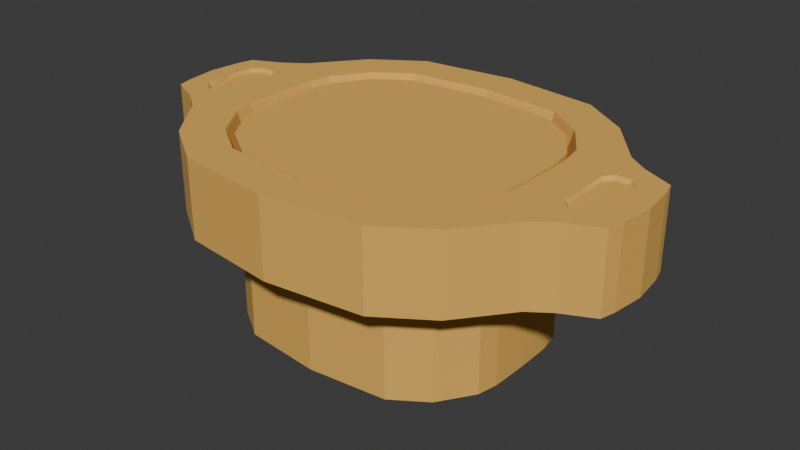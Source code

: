 # Source: Socket_Female2.blend  (saved by Blender 4.4.32; exported with 4.5.12 LTS)
import bpy
from mathutils import Matrix  # noqa: F401  (used for matrix-valued properties, if any)

bpy.ops.wm.read_factory_settings(use_empty=True)
scene = bpy.context.scene
scene.name = 'Scene'

# ---- collections
col_collection = bpy.data.collections.new('Collection'); scene.collection.children.link(col_collection)

# ---- materials (node trees are filled in below, after node groups)
mat_goldring = bpy.data.materials.new('GoldRing')

# ---- material node trees
mat_goldring.use_nodes = True; mat_goldring.node_tree.nodes.clear()
_N = mat_goldring.node_tree.nodes; _L = mat_goldring.node_tree.links
n0 = _N.new('ShaderNodeBsdfPrincipled'); n0.name = 'Principled BSDF'; n0.location = (10, 300)
n0.inputs[0].default_value = (0.801, 0.4538, 0.09605, 1.0)
n0.inputs[2].default_value = 1.0
n1 = _N.new('ShaderNodeOutputMaterial'); n1.name = 'Material Output'; n1.location = (300, 300)
_L.new(n0.outputs[0], n1.inputs[0])
n1.is_active_output = True

# ---- world
world_world = bpy.data.worlds.new('World'); scene.world = world_world
world_world.use_nodes = True; world_world.node_tree.nodes.clear()
_N = world_world.node_tree.nodes; _L = world_world.node_tree.links
n0 = _N.new('ShaderNodeOutputWorld'); n0.name = 'World Output'; n0.location = (300, 300)
n1 = _N.new('ShaderNodeBackground'); n1.name = 'Background'; n1.location = (10, 300)
n1.inputs[0].default_value = (0.05088, 0.05088, 0.05088, 1.0)
_L.new(n1.outputs[0], n0.inputs[0])
n0.is_active_output = True
world_world.color = (0.05088, 0.05088, 0.05088)
world_world.sun_shadow_jitter_overblur = 0.0

# ---- meshes
me_circle = bpy.data.meshes.new('Circle')
me_circle.from_pydata([(0.0, 0.1023, -0.01876), (0.1465, 0.0, -0.01876), (0.1111, 0.04586, -0.01876), (0.08758, 0.07553, -0.01876), (0.05791, 0.09536, -0.01876), (0.0, 0.1023, 0.0277), (0.1465, 0.0, 0.0277), (0.1111, 0.04586, 0.0277), (0.08758, 0.07553, 0.0277), (0.05791, 0.09536, 0.0277), (0.0, 0.08925, -0.01876), (0.09904, 0.0, -0.01876), (0.09532, 0.04086, -0.01876), (0.07833, 0.06629, -0.01876), (0.05291, 0.08328, -0.01876), (0.0, 0.08925, 0.0277), (0.09904, 0.0, 0.0277), (0.09532, 0.04086, 0.0277), (0.07833, 0.06629, 0.0277), (0.05291, 0.08328, 0.0277), (0.1418, 0.02837, -0.01876), (0.1418, 0.02837, 0.0277), (0.09831, 0.02586, -0.01876), (0.09831, 0.02586, 0.0277), (0.1233, 0.03712, -0.01876), (0.1233, 0.03712, 0.0277), (0.09682, 0.03336, -0.01876), (0.09682, 0.03336, 0.0277), (0.0, 0.08701, -0.01876), (0.09687, 0.0, -0.01876), (0.09326, 0.04, -0.01876), (0.07675, 0.06471, -0.01876), (0.05205, 0.08121, -0.01876), (0.0, 0.08701, 0.0277), (0.09687, 0.0, 0.0277), (0.09326, 0.04, 0.0277), (0.07675, 0.06471, 0.0277), (0.05205, 0.08121, 0.0277), (0.09616, 0.02544, -0.01876), (0.09616, 0.02544, 0.0277), (0.09471, 0.03272, -0.01876), (0.09471, 0.03272, 0.0277), (0.0, 0.07833, -0.01876), (0.08844, 0.0, -0.01876), (0.08524, 0.03668, -0.01876), (0.07062, 0.05857, -0.01876), (0.04873, 0.0732, -0.01876), (0.0, 0.07833, 0.0277), (0.08844, 0.0, 0.0277), (0.08524, 0.03668, 0.0277), (0.07062, 0.05857, 0.0277), (0.04873, 0.0732, 0.0277), (0.08781, 0.02378, -0.01876), (0.08781, 0.02378, 0.0277), (0.08652, 0.03023, -0.01876), (0.08652, 0.03023, 0.0277), (0.0, 0.07274, -0.01936), (0.08301, 0.0, -0.01936), (0.08008, 0.03455, -0.01936), (0.06666, 0.05462, -0.01936), (0.04659, 0.06803, -0.01936), (0.0, 0.07274, 0.01154), (0.08301, 0.0, 0.01154), (0.08008, 0.03455, 0.01154), (0.06666, 0.05462, 0.01154), (0.04659, 0.06803, 0.01154), (0.08243, 0.02271, -0.01936), (0.08243, 0.02271, 0.01154), (0.08125, 0.02863, -0.01936), (0.08125, 0.02863, 0.01154), (0.1327, 0.0, 0.0277), (0.1111, 0.0, 0.0277), (0.1253, 0.02241, 0.0277), (0.116, 0.02213, 0.0277), (0.1441, 0.01962, -0.01876), (0.1441, 0.01962, 0.0277), (0.09867, 0.01837, -0.01876), (0.09867, 0.01837, 0.0277), (0.09651, 0.01815, -0.01876), (0.09651, 0.01815, 0.0277), (0.08812, 0.01732, -0.01876), (0.08812, 0.01732, 0.0277), (0.08272, 0.01679, -0.01936), (0.08272, 0.01679, 0.01154), (0.131, 0.01665, 0.0277), (0.1116, 0.01649, 0.0277), (0.1327, 0.0, 0.02572), (0.1111, 0.0, 0.02572), (0.1247, 0.02021, 0.02572), (0.1168, 0.02, 0.02572), (0.1299, 0.01559, 0.02572), (0.1127, 0.01557, 0.02572), (0.0, 0.07274, -0.08453), (0.08301, 0.0, -0.08453), (0.08008, 0.03455, -0.08453), (0.06666, 0.05462, -0.08453), (0.04659, 0.06803, -0.08453), (0.08243, 0.02271, -0.08453), (0.08125, 0.02863, -0.08453), (0.08272, 0.01679, -0.08453), (0.0, 0.0, -0.08453)], [], [(3, 8, 7, 2), (4, 9, 8, 3), (0, 5, 9, 4), (74, 75, 6, 1), (4, 3, 13, 14), (25, 7, 17, 27), (0, 4, 14, 10), (7, 8, 18, 17), (8, 9, 19, 18), (9, 5, 15, 19), (74, 1, 11, 76), (3, 2, 12, 13), (24, 20, 22, 26), (75, 21, 72, 84), (24, 25, 21, 20), (2, 7, 25, 24), (2, 24, 26, 12), (21, 25, 27, 23), (17, 18, 36, 35), (14, 13, 31, 32), (18, 19, 37, 36), (26, 22, 38, 40), (10, 14, 32, 28), (12, 26, 40, 30), (76, 11, 29, 78), (19, 15, 33, 37), (23, 27, 41, 39), (77, 23, 39, 79), (27, 17, 35, 41), (13, 12, 30, 31), (37, 33, 47, 51), (79, 39, 53, 81), (41, 35, 49, 55), (31, 30, 44, 45), (40, 38, 52, 54), (35, 36, 50, 49), (32, 31, 45, 46), (39, 41, 55, 53), (36, 37, 51, 50), (28, 32, 46, 42), (30, 40, 54, 44), (78, 29, 43, 80), (49, 50, 64, 63), (46, 45, 59, 60), (53, 55, 69, 67), (50, 51, 65, 64), (42, 46, 60, 56), (44, 54, 68, 58), (80, 43, 57, 82), (51, 47, 61, 65), (81, 53, 67, 83), (55, 49, 63, 69), (45, 44, 58, 59), (54, 52, 66, 68), (83, 67, 66, 82), (67, 69, 68, 66), (69, 63, 58, 68), (63, 64, 59, 58), (64, 65, 60, 59), (65, 61, 56, 60), (70, 84, 90, 86), (21, 23, 73, 72), (77, 16, 71, 85), (23, 77, 85, 73), (84, 72, 88, 90), (62, 83, 82, 57), (48, 81, 83, 62), (52, 80, 82, 66), (38, 78, 80, 52), (34, 79, 81, 48), (16, 77, 79, 34), (22, 76, 78, 38), (6, 75, 84, 70), (20, 74, 76, 22), (20, 21, 75, 74), (90, 88, 89, 91), (86, 90, 91, 87), (73, 85, 91, 89), (72, 73, 89, 88), (85, 71, 87, 91), (58, 59, 95, 94), (68, 58, 94, 98), (66, 68, 98, 97), (66, 82, 99, 97), (59, 60, 96, 95), (57, 82, 99, 93), (60, 56, 92, 96), (95, 96, 92, 100), (95, 100, 98, 94), (98, 100, 99, 97), (93, 99, 100)])
_uv = me_circle.uv_layers.new(name='UVMap')
_uv.uv.foreach_set('vector', [0.0, 0.0, 0.0, 0.0, 0.0, 0.0, 0.0, 0.0, 0.0, 0.0, 0.0, 0.0, 0.0, 0.0, 0.0, 0.0, 0.0, 0.0, 0.0, 0.0, 0.0, 0.0, 0.0, 0.0, 0.0, 0.0, 0.0, 0.0, 0.0, 0.0, 0.0, 0.0, 0.0, 0.0, 0.0, 0.0, 0.0, 0.0, 0.0, 0.0, 0.0, 0.0, 0.0, 0.0, 0.0, 0.0, 0.0, 0.0, 0.0, 0.0, 0.0, 0.0, 0.0, 0.0, 0.0, 0.0, 0.0, 0.0, 0.0, 0.0, 0.0, 0.0, 0.0, 0.0, 0.0, 0.0, 0.0, 0.0, 0.0, 0.0, 0.0, 0.0, 0.0, 0.0, 0.0, 0.0, 0.0, 0.0, 0.0, 0.0, 0.0, 0.0, 0.0, 0.0, 0.0, 0.0, 0.0, 0.0, 0.0, 0.0, 0.0, 0.0, 0.0, 0.0, 0.0, 0.0, 0.0, 0.0, 0.0, 0.0, 0.0, 0.0, 0.0, 0.0, 0.0, 0.0, 0.0, 0.0, 0.0, 0.0, 0.0, 0.0, 0.0, 0.0, 0.0, 0.0, 0.0, 0.0, 0.0, 0.0, 0.0, 0.0, 0.0, 0.0, 0.0, 0.0, 0.0, 0.0, 0.0, 0.0, 0.0, 0.0, 0.0, 0.0, 0.0, 0.0, 0.0, 0.0, 0.0, 0.0, 0.0, 0.0, 0.0, 0.0, 0.0, 0.0, 0.0, 0.0, 0.0, 0.0, 0.0, 0.0, 0.0, 0.0, 0.0, 0.0, 0.0, 0.0, 0.0, 0.0, 0.0, 0.0, 0.0, 0.0, 0.0, 0.0, 0.0, 0.0, 0.0, 0.0, 0.0, 0.0, 0.0, 0.0, 0.0, 0.0, 0.0, 0.0, 0.0, 0.0, 0.0, 0.0, 0.0, 0.0, 0.0, 0.0, 0.0, 0.0, 0.0, 0.0, 0.0, 0.0, 0.0, 0.0, 0.0, 0.0, 0.0, 0.0, 0.0, 0.0, 0.0, 0.0, 0.0, 0.0, 0.0, 0.0, 0.0, 0.0, 0.0, 0.0, 0.0, 0.0, 0.0, 0.0, 0.0, 0.0, 0.0, 0.0, 0.0, 0.0, 0.0, 0.0, 0.0, 0.0, 0.0, 0.0, 0.0, 0.0, 0.0, 0.0, 0.0, 0.0, 0.0, 0.0, 0.0, 0.0, 0.0, 0.0, 0.0, 0.0, 0.0, 0.0, 0.0, 0.0, 0.0, 0.0, 0.0, 0.0, 0.0, 0.0, 0.0, 0.0, 0.0, 0.0, 0.0, 0.0, 0.0, 0.0, 0.0, 0.0, 0.0, 0.0, 0.0, 0.0, 0.0, 0.0, 0.0, 0.0, 0.0, 0.0, 0.0, 0.0, 0.0, 0.0, 0.0, 0.0, 0.0, 0.0, 0.0, 0.0, 0.0, 0.0, 0.0, 0.0, 0.0, 0.0, 0.0, 0.0, 0.0, 0.0, 0.0, 0.0, 0.0, 0.0, 0.0, 0.0, 0.0, 0.0, 0.0, 0.0, 0.0, 0.0, 0.0, 0.0, 0.0, 0.0, 0.0, 0.0, 0.0, 0.0, 0.0, 0.0, 0.0, 0.0, 0.0, 0.0, 0.0, 0.0, 0.0, 0.0, 0.0, 0.0, 0.0, 0.0, 0.0, 0.0, 0.0, 0.0, 0.0, 0.0, 0.0, 0.0, 0.0, 0.0, 0.0, 0.0, 0.0, 0.0, 0.0, 0.0, 0.0, 0.0, 0.0, 0.0, 0.0, 0.0, 0.0, 0.0, 0.0, 0.0, 0.0, 0.0, 0.0, 0.0, 0.0, 0.0, 0.0, 0.0, 0.0, 0.0, 0.0, 0.0, 0.0, 0.0, 0.0, 0.0, 0.0, 0.0, 0.0, 0.0, 0.0, 0.0, 0.0, 0.0, 0.0, 0.0, 0.0, 0.0, 0.0, 0.0, 0.0, 0.0, 0.0, 0.0, 0.0, 0.0, 0.0, 0.0, 0.0, 0.0, 0.0, 0.0, 0.0, 0.0, 0.0, 0.0, 0.0, 0.0, 0.0, 0.0, 0.0, 0.0, 0.0, 0.0, 0.0, 0.0, 0.0, 0.0, 0.0, 0.0, 0.0, 0.0, 0.0, 0.0, 0.0, 0.0, 0.0, 0.0, 0.0, 0.0, 0.0, 0.0, 0.0, 0.0, 0.0, 0.0, 0.0, 0.0, 0.0, 0.0, 0.0, 0.0, 0.0, 0.0, 0.0, 0.0, 0.0, 0.0, 0.0, 0.0, 0.0, 0.0, 0.0, 0.0, 0.0, 0.0, 0.0, 0.0, 0.0, 0.0, 0.0, 0.0, 0.0, 0.0, 0.0, 0.0, 0.0, 0.0, 0.0, 0.0, 0.0, 0.0, 0.0, 0.0, 0.0, 0.0, 0.0, 0.0, 0.0, 0.0, 0.0, 0.0, 0.0, 0.0, 0.0, 0.0, 0.0, 0.0, 0.0, 0.0, 0.0, 0.0, 0.0, 0.0, 0.0, 0.0, 0.0, 0.0, 0.0, 0.0, 0.0, 0.0, 0.0, 0.0, 0.0, 0.0, 0.0, 0.0, 0.0, 0.0, 0.0, 0.0, 0.0, 0.0, 0.0, 0.0, 0.0, 0.0, 0.0, 0.0, 0.0, 0.0, 0.0, 0.0, 0.0, 0.0, 0.0, 0.0, 0.0, 0.0, 0.0, 0.0, 0.0, 0.0, 0.0, 0.0, 0.0, 0.0, 0.0, 0.0, 0.0, 0.0, 0.0, 0.0, 0.0, 0.0, 0.0, 0.0, 0.0, 0.0, 0.0, 0.0, 0.0, 0.0, 0.0, 0.0, 0.0, 0.0, 0.0, 0.0, 0.0, 0.0, 0.0, 0.0, 0.0, 0.0, 0.0, 0.0, 0.0, 0.0, 0.0, 0.0, 0.0, 0.0, 0.0, 0.0, 0.0, 0.0, 0.0, 0.0, 0.0, 0.0, 0.0, 0.0, 0.0, 0.0, 0.0, 0.0, 0.0, 0.0, 0.0, 0.0, 0.0, 0.0, 0.0, 0.0, 0.0, 0.0, 0.0, 0.0, 0.0, 0.0, 0.0, 0.0, 0.0, 0.0, 0.0, 0.0, 0.0, 0.0, 0.0, 0.0, 0.0, 0.0, 0.0, 0.0, 0.0, 0.0, 0.0, 0.0, 0.0, 0.0, 0.0, 0.0, 0.0, 0.0, 0.0, 0.0, 0.0, 0.0, 0.0, 0.0, 0.0, 0.0, 0.0, 0.0, 0.0, 0.0, 0.0, 0.0, 0.0, 0.0, 0.0, 0.0, 0.0, 0.0, 0.0, 0.0, 0.0, 0.0, 0.0, 0.0, 0.0, 0.0, 0.0, 0.0, 0.0, 0.0, 0.0, 0.0, 0.0, 0.0, 0.0, 0.0, 0.0, 0.0, 0.0, 0.0, 0.0, 0.0, 0.0, 0.0, 0.0, 0.0, 0.0, 0.0, 0.0, 0.0, 0.0, 0.0, 0.0, 0.0, 0.0, 0.0, 0.0, 0.0, 0.0, 0.0, 0.0, 0.0, 0.0, 0.0, 0.0, 0.0, 0.0, 0.0, 0.0, 0.0, 0.0, 0.0, 0.0, 0.0, 0.0, 0.0, 0.0, 0.0, 0.0, 0.0, 0.0, 0.0, 0.0, 0.0, 0.0, 0.0, 0.0, 0.0, 0.0, 0.0, 0.0, 0.0, 0.0, 0.0, 0.0, 0.0, 0.0, 0.0, 0.0, 0.0, 0.0, 0.0, 0.0, 0.0, 0.0, 0.0, 0.0, 0.0])
me_circle.materials.append(mat_goldring)
me_circle.update()
me_circle_001 = bpy.data.meshes.new('Circle.001')
me_circle_001.from_pydata([(-1.438e-11, 0.07347, 0.02514), (0.08384, 8.823e-12, 0.02514), (0.08088, 0.03489, 0.02514), (0.06733, 0.05517, 0.02514), (0.04706, 0.06871, 0.02514), (0.08326, 0.02293, 0.02514), (0.08207, 0.02891, 0.02514), (0.08355, 0.01695, 0.02514), (-1.438e-11, 0.07347, -0.08485), (0.08384, 8.823e-12, -0.08485), (0.08088, 0.03489, -0.08485), (0.06733, 0.05517, -0.08485), (0.04706, 0.06871, -0.08485), (0.08326, 0.02293, -0.08485), (0.08207, 0.02891, -0.08485), (0.08355, 0.01695, -0.08485), (-1.438e-11, 8.823e-12, -0.08485), (-0.08384, 8.823e-12, 0.02514), (-0.08088, 0.03489, 0.02514), (-0.06733, 0.05517, 0.02514), (-0.04706, 0.06871, 0.02514), (-0.08326, 0.02293, 0.02514), (-0.08207, 0.02891, 0.02514), (-0.08355, 0.01695, 0.02514), (-0.08384, 8.823e-12, -0.08485), (-0.08088, 0.03489, -0.08485), (-0.06733, 0.05517, -0.08485), (-0.04706, 0.06871, -0.08485), (-0.08326, 0.02293, -0.08485), (-0.08207, 0.02891, -0.08485), (-0.08355, 0.01695, -0.08485), (-1.438e-11, -0.07347, 0.02514), (0.08088, -0.03489, 0.02514), (0.06733, -0.05517, 0.02514), (0.04706, -0.06871, 0.02514), (0.08326, -0.02293, 0.02514), (0.08207, -0.02891, 0.02514), (0.08355, -0.01695, 0.02514), (-1.438e-11, -0.07347, -0.08485), (0.08088, -0.03489, -0.08485), (0.06733, -0.05517, -0.08485), (0.04706, -0.06871, -0.08485), (0.08326, -0.02293, -0.08485), (0.08207, -0.02891, -0.08485), (0.08355, -0.01695, -0.08485), (-0.08088, -0.03489, 0.02514), (-0.06733, -0.05517, 0.02514), (-0.04706, -0.06871, 0.02514), (-0.08326, -0.02293, 0.02514), (-0.08207, -0.02891, 0.02514), (-0.08355, -0.01695, 0.02514), (-0.08088, -0.03489, -0.08485), (-0.06733, -0.05517, -0.08485), (-0.04706, -0.06871, -0.08485), (-0.08326, -0.02293, -0.08485), (-0.08207, -0.02891, -0.08485), (-0.08355, -0.01695, -0.08485)], [], [(2, 3, 11, 10), (6, 2, 10, 14), (5, 6, 14, 13), (5, 7, 15, 13), (3, 4, 12, 11), (1, 7, 15, 9), (4, 0, 8, 12), (11, 12, 8, 16), (11, 16, 14, 10), (14, 16, 15, 13), (9, 15, 16), (18, 25, 26, 19), (22, 29, 25, 18), (21, 28, 29, 22), (21, 28, 30, 23), (19, 26, 27, 20), (17, 24, 30, 23), (20, 27, 8, 0), (26, 16, 8, 27), (26, 25, 29, 16), (29, 28, 30, 16), (24, 16, 30), (32, 39, 40, 33), (36, 43, 39, 32), (35, 42, 43, 36), (35, 42, 44, 37), (33, 40, 41, 34), (1, 9, 44, 37), (34, 41, 38, 31), (40, 16, 38, 41), (40, 39, 43, 16), (43, 42, 44, 16), (9, 16, 44), (45, 46, 52, 51), (49, 45, 51, 55), (48, 49, 55, 54), (48, 50, 56, 54), (46, 47, 53, 52), (17, 50, 56, 24), (47, 31, 38, 53), (52, 53, 38, 16), (52, 16, 55, 51), (55, 16, 56, 54), (24, 56, 16), (7, 1, 37, 35, 36, 32, 33, 34, 31, 47, 46, 45, 49, 48, 50, 17, 23, 21, 22, 18, 19, 20, 0, 4, 3, 2, 6, 5)])
_uv = me_circle_001.uv_layers.new(name='UVMap')
_uv.uv.foreach_set('vector', [0.0, 0.0, 0.0, 0.0, 0.0, 0.0, 0.0, 0.0, 0.0, 0.0, 0.0, 0.0, 0.0, 0.0, 0.0, 0.0, 0.0, 0.0, 0.0, 0.0, 0.0, 0.0, 0.0, 0.0, 0.0, 0.0, 0.0, 0.0, 0.0, 0.0, 0.0, 0.0, 0.0, 0.0, 0.0, 0.0, 0.0, 0.0, 0.0, 0.0, 0.0, 0.0, 0.0, 0.0, 0.0, 0.0, 0.0, 0.0, 0.0, 0.0, 0.0, 0.0, 0.0, 0.0, 0.0, 0.0, 0.0, 0.0, 0.0, 0.0, 0.0, 0.0, 0.0, 0.0, 0.0, 0.0, 0.0, 0.0, 0.0, 0.0, 0.0, 0.0, 0.0, 0.0, 0.0, 0.0, 0.0, 0.0, 0.0, 0.0, 0.0, 0.0, 0.0, 0.0, 0.0, 0.0, 0.0, 0.0, 0.0, 0.0, 0.0, 0.0, 0.0, 0.0, 0.0, 0.0, 0.0, 0.0, 0.0, 0.0, 0.0, 0.0, 0.0, 0.0, 0.0, 0.0, 0.0, 0.0, 0.0, 0.0, 0.0, 0.0, 0.0, 0.0, 0.0, 0.0, 0.0, 0.0, 0.0, 0.0, 0.0, 0.0, 0.0, 0.0, 0.0, 0.0, 0.0, 0.0, 0.0, 0.0, 0.0, 0.0, 0.0, 0.0, 0.0, 0.0, 0.0, 0.0, 0.0, 0.0, 0.0, 0.0, 0.0, 0.0, 0.0, 0.0, 0.0, 0.0, 0.0, 0.0, 0.0, 0.0, 0.0, 0.0, 0.0, 0.0, 0.0, 0.0, 0.0, 0.0, 0.0, 0.0, 0.0, 0.0, 0.0, 0.0, 0.0, 0.0, 0.0, 0.0, 0.0, 0.0, 0.0, 0.0, 0.0, 0.0, 0.0, 0.0, 0.0, 0.0, 0.0, 0.0, 0.0, 0.0, 0.0, 0.0, 0.0, 0.0, 0.0, 0.0, 0.0, 0.0, 0.0, 0.0, 0.0, 0.0, 0.0, 0.0, 0.0, 0.0, 0.0, 0.0, 0.0, 0.0, 0.0, 0.0, 0.0, 0.0, 0.0, 0.0, 0.0, 0.0, 0.0, 0.0, 0.0, 0.0, 0.0, 0.0, 0.0, 0.0, 0.0, 0.0, 0.0, 0.0, 0.0, 0.0, 0.0, 0.0, 0.0, 0.0, 0.0, 0.0, 0.0, 0.0, 0.0, 0.0, 0.0, 0.0, 0.0, 0.0, 0.0, 0.0, 0.0, 0.0, 0.0, 0.0, 0.0, 0.0, 0.0, 0.0, 0.0, 0.0, 0.0, 0.0, 0.0, 0.0, 0.0, 0.0, 0.0, 0.0, 0.0, 0.0, 0.0, 0.0, 0.0, 0.0, 0.0, 0.0, 0.0, 0.0, 0.0, 0.0, 0.0, 0.0, 0.0, 0.0, 0.0, 0.0, 0.0, 0.0, 0.0, 0.0, 0.0, 0.0, 0.0, 0.0, 0.0, 0.0, 0.0, 0.0, 0.0, 0.0, 0.0, 0.0, 0.0, 0.0, 0.0, 0.0, 0.0, 0.0, 0.0, 0.0, 0.0, 0.0, 0.0, 0.0, 0.0, 0.0, 0.0, 0.0, 0.0, 0.0, 0.0, 0.0, 0.0, 0.0, 0.0, 0.0, 0.0, 0.0, 0.0, 0.0, 0.0, 0.0, 0.0, 0.0, 0.0, 0.0, 0.0, 0.0, 0.0, 0.0, 0.0, 0.0, 0.0, 0.0, 0.0, 0.0, 0.0, 0.0, 0.0, 0.0, 0.0, 0.0, 0.0, 0.0, 0.0, 0.0, 0.0, 0.0, 0.0, 0.0, 0.0, 0.0, 0.0, 0.0, 0.0, 0.0, 0.0, 0.0, 0.0, 0.0, 0.0, 0.0, 0.0, 0.0, 0.0, 0.0, 0.0, 0.0, 0.0, 0.0, 0.0, 0.0, 0.0, 0.0, 0.0, 0.0, 0.0, 0.0, 0.0, 0.0, 0.0, 0.0, 0.0, 0.0, 0.0, 0.0, 0.0, 0.0, 0.0, 0.0, 0.0, 0.0, 0.0, 0.0, 0.0, 0.0, 0.0, 0.0])
me_circle_001.materials.append(mat_goldring)
me_circle_001.update()

# ---- objects
ob_insocket = bpy.data.objects.new('InSocket', me_circle)
ob_socketcutter = bpy.data.objects.new('SocketCutter', me_circle_001)

# ---- transforms, parenting, visibility, modifiers, constraints
ob_insocket.location = (0.0, 0.0, 0.0)
_m = ob_insocket.modifiers.new('Mirror', 'MIRROR')
_m.use_axis = (True, True, False)
_m.use_clip = True
ob_socketcutter.location = (0.0, 0.0, 0.0)

# ---- collection membership
col_collection.objects.link(ob_insocket)
col_collection.objects.link(ob_socketcutter)

# ---- scene / render settings (as saved in the file)
scene.frame_start = 1; scene.frame_end = 250; scene.frame_set(1)
scene.render.engine = 'BLENDER_EEVEE_NEXT'
bpy.context.view_layer.update()

# ---- added for rendering (the .blend has no active camera and no usable light): camera, sun
cam_auto = bpy.data.cameras.new('AutoCamera')
cam_auto.lens = 50.0
cam_auto.sensor_width = 36.0
cam_auto.clip_end = 1000.0
ob_auto_camera = bpy.data.objects.new('AutoCamera', cam_auto)
scene.collection.objects.link(ob_auto_camera)
ob_auto_camera.location = (0.346623, -0.415947, 0.248727)
ob_auto_camera.rotation_euler = (1.09748, -7.21219e-08, 0.694738)
scene.camera = ob_auto_camera
light_auto_sun = bpy.data.lights.new('AutoSun', 'SUN')
light_auto_sun.energy = 3.0
light_auto_sun.angle = 0.0523599
ob_auto_sun = bpy.data.objects.new('AutoSun', light_auto_sun)
scene.collection.objects.link(ob_auto_sun)
ob_auto_sun.rotation_euler = (0.872665, 0.174533, 0.523599)
bpy.context.view_layer.update()
